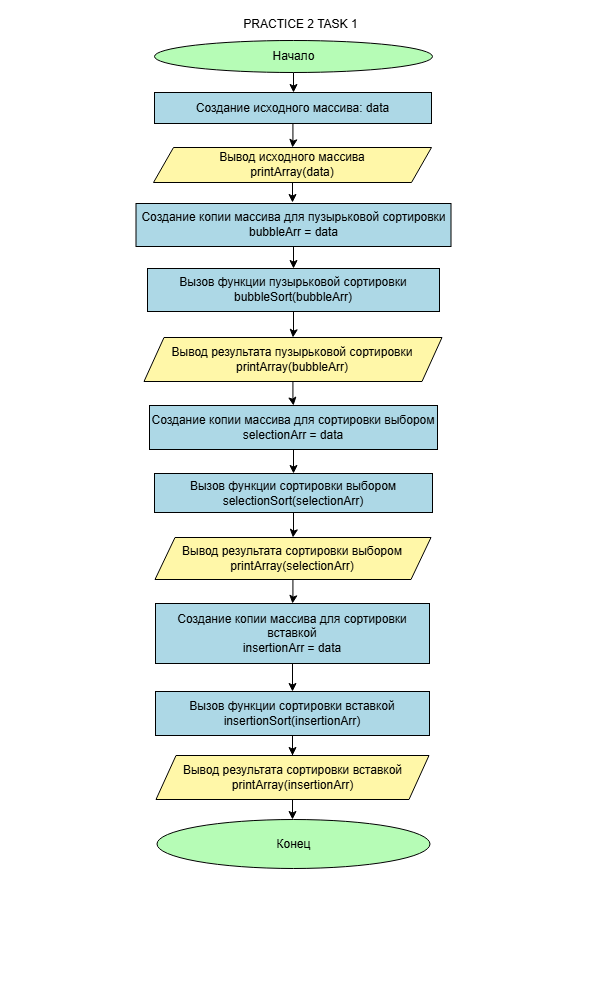

The diagram above was exported from draw.io. Its source (the exported page's mxGraphModel, read from the mxfile embedded in the PNG):
<mxGraphModel dx="1331" dy="681" grid="0" gridSize="10" guides="1" tooltips="1" connect="1" arrows="1" fold="1" page="1" pageScale="1" pageWidth="600" pageHeight="1000" background="light-dark(#000000,#FFFFFF)" math="0" shadow="0">
  <root>
    <mxCell id="0" />
    <mxCell id="1" parent="0" />
    <mxCell id="doy44mVqO59pjQrLM7yg-3" edge="1" parent="1" source="doy44mVqO59pjQrLM7yg-1" style="edgeStyle=orthogonalEdgeStyle;rounded=0;orthogonalLoop=1;jettySize=auto;html=1;strokeColor=light-dark(#000000,#000000);" target="doy44mVqO59pjQrLM7yg-2" value="">
      <mxGeometry relative="1" as="geometry" />
    </mxCell>
    <mxCell id="doy44mVqO59pjQrLM7yg-1" parent="1" style="ellipse;html=1;labelBackgroundColor=none;fillColor=light-dark(#FFFFFF,#B6FCB6);fontColor=light-dark(#000000,#000000);strokeColor=light-dark(#000000,#000000);" value="Начало" vertex="1">
      <mxGeometry height="32" width="278" x="154" y="40" as="geometry" />
    </mxCell>
    <mxCell id="7aEvo7mEEzkCzQ_-NDp6-26" edge="1" parent="1" source="doy44mVqO59pjQrLM7yg-2" style="edgeStyle=orthogonalEdgeStyle;rounded=0;orthogonalLoop=1;jettySize=auto;html=1;strokeColor=light-dark(#000000,#000000);" target="7aEvo7mEEzkCzQ_-NDp6-25" value="">
      <mxGeometry relative="1" as="geometry" />
    </mxCell>
    <mxCell id="doy44mVqO59pjQrLM7yg-2" parent="1" style="whiteSpace=wrap;html=1;fontColor=light-dark(#000000,#000000);fillColor=light-dark(#FFFFFF,#ADD8E6);strokeColor=light-dark(#000000,#000000);" value="Создание исходного массива: data" vertex="1">
      <mxGeometry height="31" width="277" x="154" y="92" as="geometry" />
    </mxCell>
    <mxCell id="7aEvo7mEEzkCzQ_-NDp6-22" parent="1" style="text;html=1;whiteSpace=wrap;strokeColor=none;fillColor=none;align=center;verticalAlign=middle;rounded=0;fontColor=light-dark(#000000,#000000);" value="PRACTICE 2 TASK 1" vertex="1">
      <mxGeometry height="30" width="185" x="208" y="9" as="geometry" />
    </mxCell>
    <mxCell id="7aEvo7mEEzkCzQ_-NDp6-28" edge="1" parent="1" source="7aEvo7mEEzkCzQ_-NDp6-25" style="edgeStyle=orthogonalEdgeStyle;rounded=0;orthogonalLoop=1;jettySize=auto;html=1;strokeColor=light-dark(#000000,#000000);" target="7aEvo7mEEzkCzQ_-NDp6-27" value="">
      <mxGeometry relative="1" as="geometry" />
    </mxCell>
    <mxCell id="7aEvo7mEEzkCzQ_-NDp6-25" parent="1" style="shape=parallelogram;perimeter=parallelogramPerimeter;whiteSpace=wrap;html=1;fixedSize=1;fillColor=light-dark(#FFFFFF,#FFF7A8);strokeColor=light-dark(#000000,#000000);fontColor=light-dark(#000000,#000000);" value="&lt;font&gt;Вывод исходного массива&lt;/font&gt;&lt;div&gt;&lt;font&gt;printArray(data)&lt;/font&gt;&lt;/div&gt;" vertex="1">
      <mxGeometry height="35" width="278" x="153" y="147" as="geometry" />
    </mxCell>
    <mxCell id="7aEvo7mEEzkCzQ_-NDp6-30" edge="1" parent="1" source="7aEvo7mEEzkCzQ_-NDp6-27" style="edgeStyle=orthogonalEdgeStyle;rounded=0;orthogonalLoop=1;jettySize=auto;html=1;strokeColor=light-dark(#000000,#000000);" target="7aEvo7mEEzkCzQ_-NDp6-29" value="">
      <mxGeometry relative="1" as="geometry" />
    </mxCell>
    <mxCell id="7aEvo7mEEzkCzQ_-NDp6-27" parent="1" style="whiteSpace=wrap;html=1;fillColor=light-dark(#FFFFFF,#ADD8E6);strokeColor=light-dark(#000000,#000000);fontColor=light-dark(#000000,#000000);" value="Создание копии массива для пузырьковой сортировки&#10;bubbleArr = data" vertex="1">
      <mxGeometry height="43" width="315" x="135.5" y="203" as="geometry" />
    </mxCell>
    <mxCell id="7aEvo7mEEzkCzQ_-NDp6-32" edge="1" parent="1" source="7aEvo7mEEzkCzQ_-NDp6-29" style="edgeStyle=orthogonalEdgeStyle;rounded=0;orthogonalLoop=1;jettySize=auto;html=1;strokeColor=light-dark(#000000,#000000);" target="7aEvo7mEEzkCzQ_-NDp6-31" value="">
      <mxGeometry relative="1" as="geometry" />
    </mxCell>
    <mxCell id="7aEvo7mEEzkCzQ_-NDp6-29" parent="1" style="whiteSpace=wrap;html=1;fillColor=light-dark(#FFFFFF,#ADD8E6);strokeColor=light-dark(#000000,#000000);fontColor=light-dark(#000000,#000000);" value="Вызов функции пузырьковой сортировки&lt;br&gt;bubbleSort(bubbleArr)" vertex="1">
      <mxGeometry height="43" width="292" x="147" y="268" as="geometry" />
    </mxCell>
    <mxCell id="7aEvo7mEEzkCzQ_-NDp6-34" edge="1" parent="1" source="7aEvo7mEEzkCzQ_-NDp6-31" style="edgeStyle=orthogonalEdgeStyle;rounded=0;orthogonalLoop=1;jettySize=auto;html=1;strokeColor=light-dark(#000000,#000000);" target="7aEvo7mEEzkCzQ_-NDp6-33" value="">
      <mxGeometry relative="1" as="geometry" />
    </mxCell>
    <mxCell id="7aEvo7mEEzkCzQ_-NDp6-31" parent="1" style="shape=parallelogram;perimeter=parallelogramPerimeter;whiteSpace=wrap;html=1;fixedSize=1;fillColor=light-dark(#FFFFFF,#FFF7A8);strokeColor=light-dark(#000000,#000000);fontColor=light-dark(#000000,#000000);" value="Вывод результата пузырьковой сортировки&#10;printArray(bubbleArr)" vertex="1">
      <mxGeometry height="44" width="298" x="143.5" y="337" as="geometry" />
    </mxCell>
    <mxCell id="7aEvo7mEEzkCzQ_-NDp6-36" edge="1" parent="1" source="7aEvo7mEEzkCzQ_-NDp6-33" style="edgeStyle=orthogonalEdgeStyle;rounded=0;orthogonalLoop=1;jettySize=auto;html=1;strokeColor=light-dark(#000000,#000000);" target="7aEvo7mEEzkCzQ_-NDp6-35" value="">
      <mxGeometry relative="1" as="geometry" />
    </mxCell>
    <mxCell id="7aEvo7mEEzkCzQ_-NDp6-33" parent="1" style="whiteSpace=wrap;html=1;fillColor=light-dark(#FFFFFF,#ADD8E6);strokeColor=light-dark(#000000,#000000);fontColor=light-dark(#000000,#000000);" value="Создание копии массива для сортировки выбором&#10;selectionArr = data" vertex="1">
      <mxGeometry height="44" width="288" x="149" y="405" as="geometry" />
    </mxCell>
    <mxCell id="7aEvo7mEEzkCzQ_-NDp6-38" edge="1" parent="1" source="7aEvo7mEEzkCzQ_-NDp6-35" style="edgeStyle=orthogonalEdgeStyle;rounded=0;orthogonalLoop=1;jettySize=auto;html=1;strokeColor=light-dark(#000000,#000000);" target="7aEvo7mEEzkCzQ_-NDp6-37" value="">
      <mxGeometry relative="1" as="geometry" />
    </mxCell>
    <mxCell id="7aEvo7mEEzkCzQ_-NDp6-35" parent="1" style="whiteSpace=wrap;html=1;fillColor=light-dark(#FFFFFF,#ADD8E6);strokeColor=light-dark(#000000,#000000);fontColor=light-dark(#000000,#000000);" value="Вызов функции сортировки выбором&lt;br&gt;selectionSort(selectionArr)" vertex="1">
      <mxGeometry height="39" width="278" x="154" y="473" as="geometry" />
    </mxCell>
    <mxCell id="7aEvo7mEEzkCzQ_-NDp6-40" edge="1" parent="1" source="7aEvo7mEEzkCzQ_-NDp6-37" style="edgeStyle=orthogonalEdgeStyle;rounded=0;orthogonalLoop=1;jettySize=auto;html=1;strokeColor=light-dark(#000000,#000000);" target="7aEvo7mEEzkCzQ_-NDp6-39" value="">
      <mxGeometry relative="1" as="geometry" />
    </mxCell>
    <mxCell id="7aEvo7mEEzkCzQ_-NDp6-37" parent="1" style="shape=parallelogram;perimeter=parallelogramPerimeter;whiteSpace=wrap;html=1;fixedSize=1;fillColor=light-dark(#FFFFFF,#FFF7A8);strokeColor=light-dark(#000000,#000000);fontColor=light-dark(#000000,#000000);" value="Вывод результата сортировки выбором&#10;printArray(selectionArr)" vertex="1">
      <mxGeometry height="42" width="276" x="154.5" y="537" as="geometry" />
    </mxCell>
    <mxCell id="7aEvo7mEEzkCzQ_-NDp6-42" edge="1" parent="1" source="7aEvo7mEEzkCzQ_-NDp6-39" style="edgeStyle=orthogonalEdgeStyle;rounded=0;orthogonalLoop=1;jettySize=auto;html=1;strokeColor=light-dark(#000000,#000000);" target="7aEvo7mEEzkCzQ_-NDp6-41" value="">
      <mxGeometry relative="1" as="geometry" />
    </mxCell>
    <mxCell id="7aEvo7mEEzkCzQ_-NDp6-39" parent="1" style="whiteSpace=wrap;html=1;fillColor=light-dark(#FFFFFF,#ADD8E6);strokeColor=light-dark(#000000,#000000);fontColor=light-dark(#000000,#000000);" value="Создание копии массива для сортировки вставкой&#10;insertionArr = data" vertex="1">
      <mxGeometry height="60" width="274" x="155" y="603" as="geometry" />
    </mxCell>
    <mxCell id="7aEvo7mEEzkCzQ_-NDp6-44" edge="1" parent="1" source="7aEvo7mEEzkCzQ_-NDp6-41" style="edgeStyle=orthogonalEdgeStyle;rounded=0;orthogonalLoop=1;jettySize=auto;html=1;strokeColor=light-dark(#000000,#000000);" target="7aEvo7mEEzkCzQ_-NDp6-43" value="">
      <mxGeometry relative="1" as="geometry" />
    </mxCell>
    <mxCell id="7aEvo7mEEzkCzQ_-NDp6-41" parent="1" style="whiteSpace=wrap;html=1;fillColor=light-dark(#FFFFFF,#ADD8E6);strokeColor=light-dark(#000000,#000000);fontColor=light-dark(#000000,#000000);" value="Вызов функции сортировки вставкой&lt;br&gt;insertionSort(insertionArr)" vertex="1">
      <mxGeometry height="44" width="274" x="155" y="691" as="geometry" />
    </mxCell>
    <mxCell id="7aEvo7mEEzkCzQ_-NDp6-49" edge="1" parent="1" source="7aEvo7mEEzkCzQ_-NDp6-43" style="edgeStyle=orthogonalEdgeStyle;rounded=0;orthogonalLoop=1;jettySize=auto;html=1;strokeColor=light-dark(#000000,#000000);" target="7aEvo7mEEzkCzQ_-NDp6-48" value="">
      <mxGeometry relative="1" as="geometry" />
    </mxCell>
    <mxCell id="7aEvo7mEEzkCzQ_-NDp6-43" parent="1" style="shape=parallelogram;perimeter=parallelogramPerimeter;whiteSpace=wrap;html=1;fixedSize=1;fillColor=light-dark(#FFFFFF,#FFF7A8);strokeColor=light-dark(#000000,#000000);fontColor=light-dark(#000000,#000000);" value="Вывод результата сортировки вставкой&#10;printArray(insertionArr)" vertex="1">
      <mxGeometry height="44" width="273" x="155.5" y="755" as="geometry" />
    </mxCell>
    <mxCell id="7aEvo7mEEzkCzQ_-NDp6-48" parent="1" style="ellipse;whiteSpace=wrap;html=1;strokeColor=light-dark(#000000,#000000);fillColor=light-dark(#FFFFFF,#B6FCB6);" value="&lt;font style=&quot;color: light-dark(rgb(0, 0, 0), rgb(0, 0, 0));&quot;&gt;Конец&lt;/font&gt;" vertex="1">
      <mxGeometry height="49" width="273" x="156.5" y="819" as="geometry" />
    </mxCell>
  </root>
</mxGraphModel>